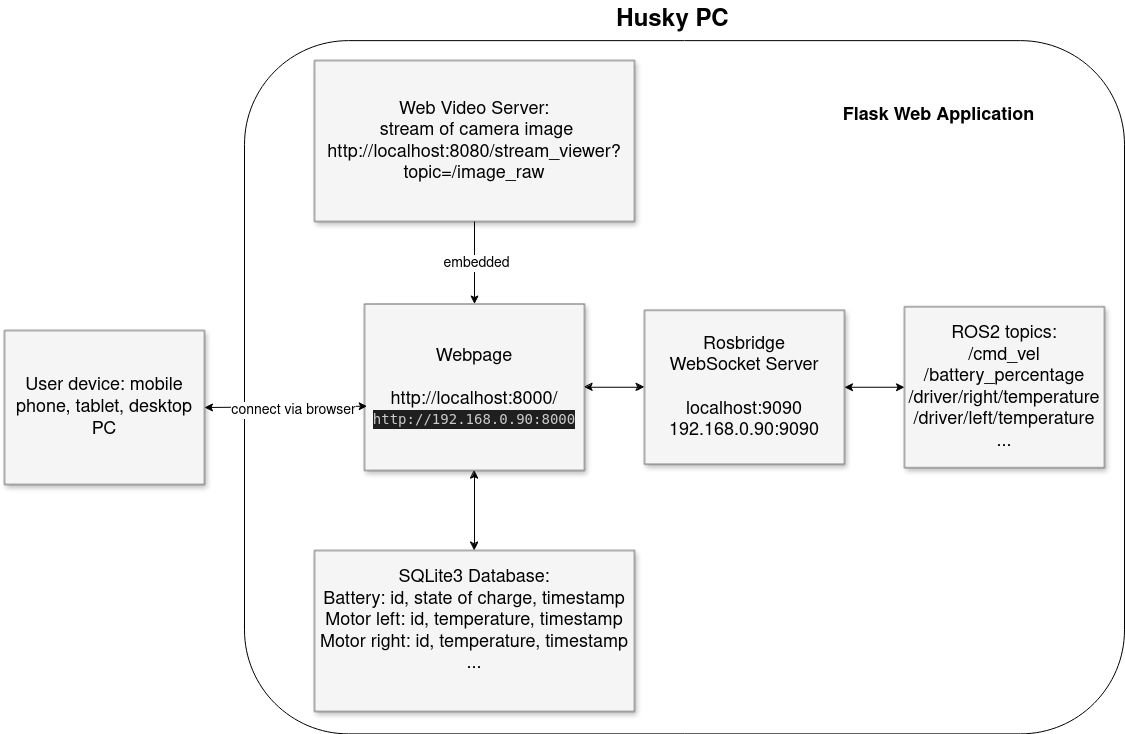

The diagram above was exported from draw.io. Its source (the exported page's mxGraphModel, read from the mxfile embedded in the PNG):
<mxGraphModel dx="1912" dy="1057" grid="1" gridSize="10" guides="1" tooltips="1" connect="1" arrows="1" fold="1" page="1" pageScale="1.5" pageWidth="827" pageHeight="1169" background="none" math="0" shadow="0">
  <root>
    <mxCell id="0" style=";html=1;" />
    <mxCell id="1" style=";html=1;" parent="0" />
    <mxCell id="92aZnivEr3lnGOnxTlvm-25" style="edgeStyle=none;rounded=0;orthogonalLoop=1;jettySize=auto;html=1;exitX=0.5;exitY=1;exitDx=0;exitDy=0;entryX=0.5;entryY=0;entryDx=0;entryDy=0;strokeColor=default;align=center;verticalAlign=middle;fontFamily=Helvetica;fontSize=11;fontColor=default;labelBackgroundColor=default;startArrow=classic;endArrow=classic;" edge="1" parent="1" source="3a17f1ce550125da-2" target="92aZnivEr3lnGOnxTlvm-22">
      <mxGeometry relative="1" as="geometry" />
    </mxCell>
    <mxCell id="92aZnivEr3lnGOnxTlvm-35" style="edgeStyle=none;rounded=0;orthogonalLoop=1;jettySize=auto;html=1;exitX=1;exitY=0.5;exitDx=0;exitDy=0;entryX=0;entryY=0.5;entryDx=0;entryDy=0;strokeColor=default;align=center;verticalAlign=middle;fontFamily=Helvetica;fontSize=11;fontColor=default;labelBackgroundColor=default;startArrow=classic;endArrow=classic;" edge="1" parent="1" source="3a17f1ce550125da-2" target="3a17f1ce550125da-10">
      <mxGeometry relative="1" as="geometry" />
    </mxCell>
    <mxCell id="3a17f1ce550125da-2" value="Webpage&lt;br&gt;&lt;div&gt;&lt;br&gt;&lt;/div&gt;&lt;div&gt;http://localhost:8000/&lt;br&gt;&lt;div style=&quot;color: #cccccc;background-color: #1f1f1f;font-family: 'Droid Sans Mono', 'monospace', monospace;font-weight: normal;font-size: 14px;line-height: 19px;white-space: pre;&quot;&gt;&lt;div&gt;&lt;span style=&quot;color: #cccccc;&quot;&gt;http://192.168.0.90:8000&lt;/span&gt;&lt;/div&gt;&lt;/div&gt;&lt;/div&gt;" style="whiteSpace=wrap;html=1;shadow=1;fontSize=18;fillColor=#f5f5f5;strokeColor=#666666;" parent="1" vertex="1">
      <mxGeometry x="440" y="443.5" width="220" height="166.5" as="geometry" />
    </mxCell>
    <mxCell id="3a17f1ce550125da-10" value="Rosbridge&lt;br&gt;WebSocket Server&lt;div&gt;&lt;br&gt;&lt;/div&gt;localhost:9090&lt;br&gt;192.168.0.90:9090" style="whiteSpace=wrap;html=1;shadow=1;fontSize=18;fillColor=#f5f5f5;strokeColor=#666666;" parent="1" vertex="1">
      <mxGeometry x="720" y="449.75" width="200" height="154" as="geometry" />
    </mxCell>
    <mxCell id="92aZnivEr3lnGOnxTlvm-4" value="Husky PC" style="text;strokeColor=none;fillColor=none;html=1;fontSize=24;fontStyle=1;verticalAlign=middle;align=center;" vertex="1" parent="1">
      <mxGeometry x="697.5" y="140" width="100" height="40" as="geometry" />
    </mxCell>
    <mxCell id="92aZnivEr3lnGOnxTlvm-37" style="edgeStyle=none;rounded=0;orthogonalLoop=1;jettySize=auto;html=1;entryX=1;entryY=0.5;entryDx=0;entryDy=0;strokeColor=default;align=center;verticalAlign=middle;fontFamily=Helvetica;fontSize=11;fontColor=default;labelBackgroundColor=default;startArrow=classic;endArrow=classic;" edge="1" parent="1" source="92aZnivEr3lnGOnxTlvm-12" target="3a17f1ce550125da-10">
      <mxGeometry relative="1" as="geometry" />
    </mxCell>
    <mxCell id="92aZnivEr3lnGOnxTlvm-12" value="ROS2 topics: &lt;br&gt;/cmd_vel&lt;br&gt;/battery_percentage&lt;br&gt;/driver/right/temperature&lt;br&gt;/driver/left/temperature&lt;br&gt;..." style="whiteSpace=wrap;html=1;shadow=1;fontSize=18;fillColor=#f5f5f5;strokeColor=#666666;" vertex="1" parent="1">
      <mxGeometry x="980" y="446.25" width="200" height="161" as="geometry" />
    </mxCell>
    <mxCell id="92aZnivEr3lnGOnxTlvm-17" value="" style="rounded=1;whiteSpace=wrap;html=1;fontFamily=Helvetica;fontSize=11;fontColor=default;labelBackgroundColor=default;fillColor=none;" vertex="1" parent="1">
      <mxGeometry x="320" y="180.13" width="880" height="693.25" as="geometry" />
    </mxCell>
    <mxCell id="92aZnivEr3lnGOnxTlvm-21" value="&lt;div style=&quot;font-size: 18px;&quot;&gt;Flask Web Application&lt;/div&gt;" style="text;strokeColor=none;fillColor=none;html=1;fontSize=11;fontStyle=1;verticalAlign=middle;align=center;fontFamily=Helvetica;fontColor=default;labelBackgroundColor=default;" vertex="1" parent="1">
      <mxGeometry x="890" y="170" width="247.5" height="170" as="geometry" />
    </mxCell>
    <mxCell id="92aZnivEr3lnGOnxTlvm-22" value="SQLite3 Database:&lt;br&gt;Battery: id, state of charge, timestamp&lt;br&gt;Motor left: id, temperature, timestamp&lt;br&gt;Motor right: id, temperature, timestamp&lt;br&gt;...&lt;br&gt;&lt;div&gt;&lt;br&gt;&lt;/div&gt;" style="whiteSpace=wrap;html=1;shadow=1;fontSize=18;fillColor=#f5f5f5;strokeColor=#666666;" vertex="1" parent="1">
      <mxGeometry x="390" y="690" width="320" height="161" as="geometry" />
    </mxCell>
    <mxCell id="92aZnivEr3lnGOnxTlvm-26" value="Web Video Server:&lt;div&gt;&amp;nbsp;stream of camera image&lt;br&gt;http://localhost:8080/stream_viewer?topic=/image_raw&lt;br&gt;&lt;/div&gt;" style="whiteSpace=wrap;html=1;shadow=1;fontSize=18;fillColor=#f5f5f5;strokeColor=#666666;" vertex="1" parent="1">
      <mxGeometry x="390" y="200" width="320" height="161" as="geometry" />
    </mxCell>
    <mxCell id="92aZnivEr3lnGOnxTlvm-38" value="User device: mobile phone, tablet, desktop PC" style="whiteSpace=wrap;html=1;shadow=1;fontSize=18;fillColor=#f5f5f5;strokeColor=#666666;" vertex="1" parent="1">
      <mxGeometry x="80" y="470" width="200" height="154" as="geometry" />
    </mxCell>
    <mxCell id="92aZnivEr3lnGOnxTlvm-44" style="edgeStyle=none;rounded=0;orthogonalLoop=1;jettySize=auto;html=1;exitX=1;exitY=0.5;exitDx=0;exitDy=0;entryX=0.012;entryY=0.614;entryDx=0;entryDy=0;entryPerimeter=0;strokeColor=default;align=center;verticalAlign=middle;fontFamily=Helvetica;fontSize=11;fontColor=default;labelBackgroundColor=default;startArrow=classic;endArrow=classic;" edge="1" parent="1" source="92aZnivEr3lnGOnxTlvm-38" target="3a17f1ce550125da-2">
      <mxGeometry relative="1" as="geometry" />
    </mxCell>
    <mxCell id="92aZnivEr3lnGOnxTlvm-45" value="Text" style="edgeLabel;html=1;align=center;verticalAlign=middle;resizable=0;points=[];fontFamily=Helvetica;fontSize=11;fontColor=default;labelBackgroundColor=default;" vertex="1" connectable="0" parent="92aZnivEr3lnGOnxTlvm-44">
      <mxGeometry x="0.022" y="-2" relative="1" as="geometry">
        <mxPoint x="1" as="offset" />
      </mxGeometry>
    </mxCell>
    <mxCell id="92aZnivEr3lnGOnxTlvm-46" value="&lt;font style=&quot;font-size: 14px;&quot;&gt;connect via browser&lt;/font&gt;" style="edgeLabel;html=1;align=center;verticalAlign=middle;resizable=0;points=[];fontFamily=Helvetica;fontSize=11;fontColor=default;labelBackgroundColor=default;" vertex="1" connectable="0" parent="92aZnivEr3lnGOnxTlvm-44">
      <mxGeometry x="0.072" y="-3" relative="1" as="geometry">
        <mxPoint x="1" as="offset" />
      </mxGeometry>
    </mxCell>
    <mxCell id="92aZnivEr3lnGOnxTlvm-54" value="" style="endArrow=classic;html=1;rounded=0;strokeColor=default;align=center;verticalAlign=middle;fontFamily=Helvetica;fontSize=11;fontColor=default;labelBackgroundColor=default;anchorPointDirection=0;entryX=0.5;entryY=0;entryDx=0;entryDy=0;exitX=0.5;exitY=1;exitDx=0;exitDy=0;" edge="1" parent="1" source="92aZnivEr3lnGOnxTlvm-26" target="3a17f1ce550125da-2">
      <mxGeometry width="50" height="50" relative="1" as="geometry">
        <mxPoint x="470" y="320" as="sourcePoint" />
        <mxPoint x="540" y="400" as="targetPoint" />
      </mxGeometry>
    </mxCell>
    <mxCell id="92aZnivEr3lnGOnxTlvm-55" value="embedded" style="edgeLabel;html=1;align=center;verticalAlign=middle;resizable=0;points=[];fontFamily=Helvetica;fontSize=14;fontColor=default;labelBackgroundColor=default;" vertex="1" connectable="0" parent="92aZnivEr3lnGOnxTlvm-54">
      <mxGeometry x="0.0182" y="1" relative="1" as="geometry">
        <mxPoint y="-1" as="offset" />
      </mxGeometry>
    </mxCell>
  </root>
</mxGraphModel>